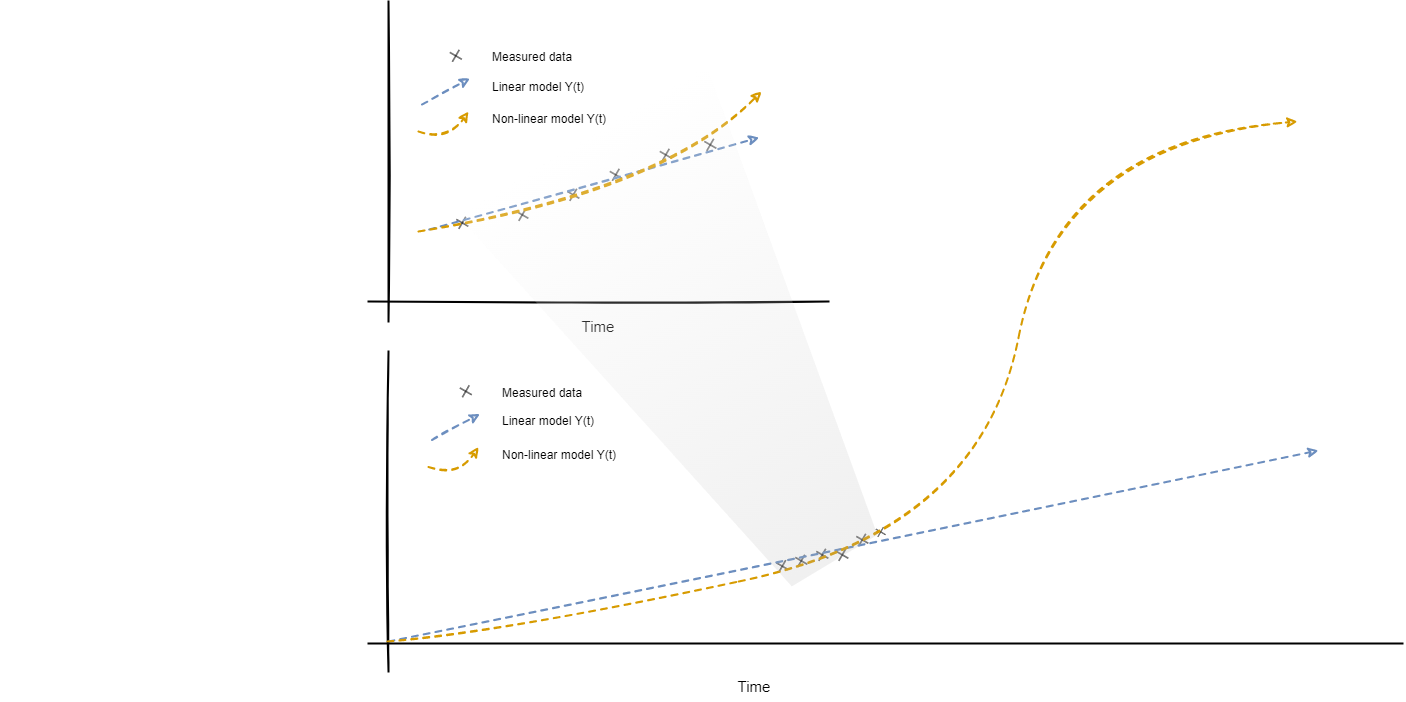

The diagram above was exported from draw.io. Its source (the exported page's mxGraphModel, read from the mxfile embedded in the PNG):
<mxGraphModel dx="1985" dy="1863" grid="1" gridSize="10" guides="1" tooltips="1" connect="1" arrows="1" fold="1" page="1" pageScale="1" pageWidth="850" pageHeight="1100" math="0" shadow="0">
  <root>
    <mxCell id="0" />
    <mxCell id="1" parent="0" />
    <mxCell id="Sj49qLcoZEn-vy82H97Q-1" value="" style="endArrow=none;html=1;rounded=0;targetPerimeterSpacing=0;sketch=1;strokeWidth=2;" parent="1" edge="1">
      <mxGeometry width="50" height="50" relative="1" as="geometry">
        <mxPoint x="240" y="480" as="sourcePoint" />
        <mxPoint x="240" y="160" as="targetPoint" />
      </mxGeometry>
    </mxCell>
    <mxCell id="Sj49qLcoZEn-vy82H97Q-2" value="" style="endArrow=none;html=1;rounded=0;sketch=1;strokeWidth=2;" parent="1" edge="1">
      <mxGeometry width="50" height="50" relative="1" as="geometry">
        <mxPoint x="220" y="460" as="sourcePoint" />
        <mxPoint x="680" y="460" as="targetPoint" />
      </mxGeometry>
    </mxCell>
    <mxCell id="Sj49qLcoZEn-vy82H97Q-3" value="&lt;font style=&quot;font-size: 15px;&quot; data-font-src=&quot;https://fonts.google.com/specimen/Amatic+SC&quot;&gt;Time&lt;/font&gt;" style="text;html=1;strokeColor=none;fillColor=none;align=center;verticalAlign=middle;whiteSpace=wrap;rounded=0;sketch=1;" parent="1" vertex="1">
      <mxGeometry x="420" y="470" width="60" height="30" as="geometry" />
    </mxCell>
    <mxCell id="Sj49qLcoZEn-vy82H97Q-5" value="" style="shape=image;html=1;verticalAlign=top;verticalLabelPosition=bottom;labelBackgroundColor=#ffffff;imageAspect=0;aspect=fixed;image=https://cdn4.iconfinder.com/data/icons/ionicons/512/icon-ios7-plus-empty-128.png;sketch=1;fontFamily=Helvetica;fontSize=15;rotation=30;" parent="1" vertex="1">
      <mxGeometry x="360" y="360" width="28" height="28" as="geometry" />
    </mxCell>
    <mxCell id="Sj49qLcoZEn-vy82H97Q-6" value="" style="shape=image;html=1;verticalAlign=top;verticalLabelPosition=bottom;labelBackgroundColor=#ffffff;imageAspect=0;aspect=fixed;image=https://cdn4.iconfinder.com/data/icons/ionicons/512/icon-ios7-plus-empty-128.png;sketch=1;fontFamily=Helvetica;fontSize=15;rotation=30;" parent="1" vertex="1">
      <mxGeometry x="300" y="368" width="28" height="28" as="geometry" />
    </mxCell>
    <mxCell id="Sj49qLcoZEn-vy82H97Q-7" value="" style="shape=image;html=1;verticalAlign=top;verticalLabelPosition=bottom;labelBackgroundColor=#ffffff;imageAspect=0;aspect=fixed;image=https://cdn4.iconfinder.com/data/icons/ionicons/512/icon-ios7-plus-empty-128.png;sketch=1;fontFamily=Helvetica;fontSize=15;rotation=30;" parent="1" vertex="1">
      <mxGeometry x="411" y="340" width="28" height="28" as="geometry" />
    </mxCell>
    <mxCell id="Sj49qLcoZEn-vy82H97Q-8" value="" style="shape=image;html=1;verticalAlign=top;verticalLabelPosition=bottom;labelBackgroundColor=#ffffff;imageAspect=0;aspect=fixed;image=https://cdn4.iconfinder.com/data/icons/ionicons/512/icon-ios7-plus-empty-128.png;sketch=1;fontFamily=Helvetica;fontSize=15;rotation=30;" parent="1" vertex="1">
      <mxGeometry x="453.5" y="320" width="28" height="28" as="geometry" />
    </mxCell>
    <mxCell id="Sj49qLcoZEn-vy82H97Q-9" value="" style="shape=image;html=1;verticalAlign=top;verticalLabelPosition=bottom;labelBackgroundColor=#ffffff;imageAspect=0;aspect=fixed;image=https://cdn4.iconfinder.com/data/icons/ionicons/512/icon-ios7-plus-empty-128.png;sketch=1;fontFamily=Helvetica;fontSize=15;rotation=30;" parent="1" vertex="1">
      <mxGeometry x="503.5" y="300" width="28" height="28" as="geometry" />
    </mxCell>
    <mxCell id="Sj49qLcoZEn-vy82H97Q-10" value="" style="shape=image;html=1;verticalAlign=top;verticalLabelPosition=bottom;labelBackgroundColor=#ffffff;imageAspect=0;aspect=fixed;image=https://cdn4.iconfinder.com/data/icons/ionicons/512/icon-ios7-plus-empty-128.png;sketch=1;fontFamily=Helvetica;fontSize=15;rotation=30;" parent="1" vertex="1">
      <mxGeometry x="548" y="290" width="28" height="28" as="geometry" />
    </mxCell>
    <mxCell id="Sj49qLcoZEn-vy82H97Q-11" value="" style="endArrow=classic;dashed=1;html=1;rounded=0;sketch=1;fontFamily=Helvetica;fontSize=15;targetPerimeterSpacing=0;strokeWidth=2;fillColor=#dae8fc;strokeColor=#6c8ebf;endFill=0;" parent="1" edge="1">
      <mxGeometry width="50" height="50" relative="1" as="geometry">
        <mxPoint x="280.75" y="388" as="sourcePoint" />
        <mxPoint x="610.75" y="296" as="targetPoint" />
      </mxGeometry>
    </mxCell>
    <mxCell id="Sj49qLcoZEn-vy82H97Q-12" value="" style="curved=1;endArrow=classic;html=1;rounded=0;sketch=1;fontFamily=Helvetica;fontSize=15;targetPerimeterSpacing=0;strokeWidth=2;dashed=1;fillColor=#ffe6cc;strokeColor=#d79b00;endFill=0;" parent="1" edge="1">
      <mxGeometry width="50" height="50" relative="1" as="geometry">
        <mxPoint x="270" y="390" as="sourcePoint" />
        <mxPoint x="613" y="250" as="targetPoint" />
        <Array as="points">
          <mxPoint x="512.5" y="350" />
        </Array>
      </mxGeometry>
    </mxCell>
    <mxCell id="Sj49qLcoZEn-vy82H97Q-13" style="edgeStyle=none;rounded=0;sketch=1;orthogonalLoop=1;jettySize=auto;html=1;exitX=0.5;exitY=0;exitDx=0;exitDy=0;dashed=1;fontFamily=Helvetica;fontSize=15;endArrow=classic;endFill=0;targetPerimeterSpacing=0;strokeWidth=2;" parent="1" edge="1">
      <mxGeometry relative="1" as="geometry">
        <mxPoint x="160" y="490" as="sourcePoint" />
        <mxPoint x="160" y="490" as="targetPoint" />
      </mxGeometry>
    </mxCell>
    <mxCell id="Sj49qLcoZEn-vy82H97Q-15" value="" style="shape=image;html=1;verticalAlign=top;verticalLabelPosition=bottom;labelBackgroundColor=#ffffff;imageAspect=0;aspect=fixed;image=https://cdn4.iconfinder.com/data/icons/ionicons/512/icon-ios7-plus-empty-128.png;sketch=1;fontFamily=Helvetica;fontSize=15;rotation=30;" parent="1" vertex="1">
      <mxGeometry x="293.5" y="201" width="28" height="28" as="geometry" />
    </mxCell>
    <mxCell id="Sj49qLcoZEn-vy82H97Q-17" value="" style="endArrow=classic;dashed=1;html=1;rounded=0;sketch=1;fontFamily=Helvetica;fontSize=15;targetPerimeterSpacing=0;strokeWidth=2;fillColor=#dae8fc;strokeColor=#6c8ebf;endFill=0;" parent="1" edge="1">
      <mxGeometry width="50" height="50" relative="1" as="geometry">
        <mxPoint x="273.5" y="263" as="sourcePoint" />
        <mxPoint x="321.5" y="237" as="targetPoint" />
        <Array as="points">
          <mxPoint x="321.5" y="237" />
        </Array>
      </mxGeometry>
    </mxCell>
    <mxCell id="Sj49qLcoZEn-vy82H97Q-18" value="" style="curved=1;endArrow=classic;html=1;rounded=0;sketch=1;fontFamily=Helvetica;fontSize=15;strokeWidth=2;dashed=1;fillColor=#ffe6cc;strokeColor=#d79b00;endFill=0;targetPerimeterSpacing=0;" parent="1" edge="1">
      <mxGeometry width="50" height="50" relative="1" as="geometry">
        <mxPoint x="270" y="290" as="sourcePoint" />
        <mxPoint x="320" y="270" as="targetPoint" />
        <Array as="points">
          <mxPoint x="300" y="300" />
        </Array>
      </mxGeometry>
    </mxCell>
    <mxCell id="Sj49qLcoZEn-vy82H97Q-19" value="Measured data" style="text;html=1;strokeColor=none;fillColor=none;align=left;verticalAlign=middle;whiteSpace=wrap;rounded=0;sketch=1;" parent="1" vertex="1">
      <mxGeometry x="341.5" y="201" width="100" height="30" as="geometry" />
    </mxCell>
    <mxCell id="Sj49qLcoZEn-vy82H97Q-22" value="Linear model Y(t)&amp;nbsp;&amp;nbsp;" style="text;html=1;strokeColor=none;fillColor=none;align=left;verticalAlign=middle;whiteSpace=wrap;rounded=0;sketch=1;" parent="1" vertex="1">
      <mxGeometry x="341.5" y="231" width="208.5" height="30" as="geometry" />
    </mxCell>
    <mxCell id="Sj49qLcoZEn-vy82H97Q-23" value="Non-linear model Y(t)" style="text;html=1;strokeColor=none;fillColor=none;align=left;verticalAlign=middle;whiteSpace=wrap;rounded=0;sketch=1;" parent="1" vertex="1">
      <mxGeometry x="341.5" y="263" width="138.5" height="30" as="geometry" />
    </mxCell>
    <mxCell id="DORE6S0-njbx3apYGcze-20" value="" style="endArrow=none;html=1;rounded=0;targetPerimeterSpacing=0;sketch=1;strokeWidth=2;" edge="1" parent="1">
      <mxGeometry width="50" height="50" relative="1" as="geometry">
        <mxPoint x="240" y="830" as="sourcePoint" />
        <mxPoint x="240" y="510" as="targetPoint" />
      </mxGeometry>
    </mxCell>
    <mxCell id="DORE6S0-njbx3apYGcze-21" value="&lt;font style=&quot;font-size: 15px;&quot; data-font-src=&quot;https://fonts.google.com/specimen/Amatic+SC&quot;&gt;Time&lt;/font&gt;" style="text;html=1;strokeColor=none;fillColor=none;align=center;verticalAlign=middle;whiteSpace=wrap;rounded=0;sketch=1;" vertex="1" parent="1">
      <mxGeometry x="576" y="830" width="60" height="30" as="geometry" />
    </mxCell>
    <mxCell id="DORE6S0-njbx3apYGcze-22" value="" style="shape=image;html=1;verticalAlign=top;verticalLabelPosition=bottom;labelBackgroundColor=#ffffff;imageAspect=0;aspect=fixed;image=https://cdn4.iconfinder.com/data/icons/ionicons/512/icon-ios7-plus-empty-128.png;sketch=1;fontFamily=Helvetica;fontSize=15;rotation=30;" vertex="1" parent="1">
      <mxGeometry x="639" y="706" width="28" height="28" as="geometry" />
    </mxCell>
    <mxCell id="DORE6S0-njbx3apYGcze-23" value="" style="shape=image;html=1;verticalAlign=top;verticalLabelPosition=bottom;labelBackgroundColor=#ffffff;imageAspect=0;aspect=fixed;image=https://cdn4.iconfinder.com/data/icons/ionicons/512/icon-ios7-plus-empty-128.png;sketch=1;fontFamily=Helvetica;fontSize=15;rotation=30;" vertex="1" parent="1">
      <mxGeometry x="620" y="711.37" width="28" height="28" as="geometry" />
    </mxCell>
    <mxCell id="DORE6S0-njbx3apYGcze-24" value="" style="shape=image;html=1;verticalAlign=top;verticalLabelPosition=bottom;labelBackgroundColor=#ffffff;imageAspect=0;aspect=fixed;image=https://cdn4.iconfinder.com/data/icons/ionicons/512/icon-ios7-plus-empty-128.png;sketch=1;fontFamily=Helvetica;fontSize=15;rotation=30;" vertex="1" parent="1">
      <mxGeometry x="660" y="700" width="28" height="28" as="geometry" />
    </mxCell>
    <mxCell id="DORE6S0-njbx3apYGcze-25" value="" style="shape=image;html=1;verticalAlign=top;verticalLabelPosition=bottom;labelBackgroundColor=#ffffff;imageAspect=0;aspect=fixed;image=https://cdn4.iconfinder.com/data/icons/ionicons/512/icon-ios7-plus-empty-128.png;sketch=1;fontFamily=Helvetica;fontSize=15;rotation=30;" vertex="1" parent="1">
      <mxGeometry x="680" y="700" width="28" height="28" as="geometry" />
    </mxCell>
    <mxCell id="DORE6S0-njbx3apYGcze-26" value="" style="shape=image;html=1;verticalAlign=top;verticalLabelPosition=bottom;labelBackgroundColor=#ffffff;imageAspect=0;aspect=fixed;image=https://cdn4.iconfinder.com/data/icons/ionicons/512/icon-ios7-plus-empty-128.png;sketch=1;fontFamily=Helvetica;fontSize=15;rotation=30;" vertex="1" parent="1">
      <mxGeometry x="700" y="685" width="28" height="28" as="geometry" />
    </mxCell>
    <mxCell id="DORE6S0-njbx3apYGcze-27" value="" style="shape=image;html=1;verticalAlign=top;verticalLabelPosition=bottom;labelBackgroundColor=#ffffff;imageAspect=0;aspect=fixed;image=https://cdn4.iconfinder.com/data/icons/ionicons/512/icon-ios7-plus-empty-128.png;sketch=1;fontFamily=Helvetica;fontSize=15;rotation=30;" vertex="1" parent="1">
      <mxGeometry x="720.93" y="679.61" width="22.93" height="22.93" as="geometry" />
    </mxCell>
    <mxCell id="DORE6S0-njbx3apYGcze-28" value="" style="endArrow=classic;dashed=1;html=1;rounded=0;sketch=1;fontFamily=Helvetica;fontSize=15;targetPerimeterSpacing=0;strokeWidth=2;fillColor=#dae8fc;strokeColor=#6c8ebf;endFill=0;" edge="1" parent="1">
      <mxGeometry width="50" height="50" relative="1" as="geometry">
        <mxPoint x="240" y="800" as="sourcePoint" />
        <mxPoint x="1170" y="609" as="targetPoint" />
      </mxGeometry>
    </mxCell>
    <mxCell id="DORE6S0-njbx3apYGcze-29" value="" style="curved=1;endArrow=classic;html=1;rounded=0;sketch=1;fontFamily=Helvetica;fontSize=15;targetPerimeterSpacing=0;strokeWidth=2;dashed=1;fillColor=#ffe6cc;strokeColor=#d79b00;endFill=0;" edge="1" parent="1">
      <mxGeometry width="50" height="50" relative="1" as="geometry">
        <mxPoint x="239" y="800" as="sourcePoint" />
        <mxPoint x="1149" y="280" as="targetPoint" />
        <Array as="points">
          <mxPoint x="349" y="790" />
          <mxPoint x="831.5" y="690" />
          <mxPoint x="909" y="300" />
        </Array>
      </mxGeometry>
    </mxCell>
    <mxCell id="DORE6S0-njbx3apYGcze-30" style="edgeStyle=none;rounded=0;sketch=1;orthogonalLoop=1;jettySize=auto;html=1;exitX=0.5;exitY=0;exitDx=0;exitDy=0;dashed=1;fontFamily=Helvetica;fontSize=15;endArrow=classic;endFill=0;targetPerimeterSpacing=0;strokeWidth=2;" edge="1" parent="1">
      <mxGeometry relative="1" as="geometry">
        <mxPoint x="-140" y="713.5" as="sourcePoint" />
        <mxPoint x="-140" y="713.5" as="targetPoint" />
      </mxGeometry>
    </mxCell>
    <mxCell id="DORE6S0-njbx3apYGcze-31" value="" style="shape=image;html=1;verticalAlign=top;verticalLabelPosition=bottom;labelBackgroundColor=#ffffff;imageAspect=0;aspect=fixed;image=https://cdn4.iconfinder.com/data/icons/ionicons/512/icon-ios7-plus-empty-128.png;sketch=1;fontFamily=Helvetica;fontSize=15;rotation=30;" vertex="1" parent="1">
      <mxGeometry x="303.5" y="536.5" width="28" height="28" as="geometry" />
    </mxCell>
    <mxCell id="DORE6S0-njbx3apYGcze-32" value="" style="endArrow=classic;dashed=1;html=1;rounded=0;sketch=1;fontFamily=Helvetica;fontSize=15;targetPerimeterSpacing=0;strokeWidth=2;fillColor=#dae8fc;strokeColor=#6c8ebf;endFill=0;" edge="1" parent="1">
      <mxGeometry width="50" height="50" relative="1" as="geometry">
        <mxPoint x="283.5000000000001" y="598.5" as="sourcePoint" />
        <mxPoint x="331.4999999999999" y="572.5" as="targetPoint" />
        <Array as="points">
          <mxPoint x="331.5" y="572.5" />
        </Array>
      </mxGeometry>
    </mxCell>
    <mxCell id="DORE6S0-njbx3apYGcze-33" value="" style="curved=1;endArrow=classic;html=1;rounded=0;sketch=1;fontFamily=Helvetica;fontSize=15;strokeWidth=2;dashed=1;fillColor=#ffe6cc;strokeColor=#d79b00;endFill=0;targetPerimeterSpacing=0;" edge="1" parent="1">
      <mxGeometry width="50" height="50" relative="1" as="geometry">
        <mxPoint x="280" y="625.5" as="sourcePoint" />
        <mxPoint x="330" y="605.5" as="targetPoint" />
        <Array as="points">
          <mxPoint x="310" y="635.5" />
        </Array>
      </mxGeometry>
    </mxCell>
    <mxCell id="DORE6S0-njbx3apYGcze-34" value="Measured data" style="text;html=1;strokeColor=none;fillColor=none;align=left;verticalAlign=middle;whiteSpace=wrap;rounded=0;sketch=1;" vertex="1" parent="1">
      <mxGeometry x="351.5" y="536.5" width="100" height="30" as="geometry" />
    </mxCell>
    <mxCell id="DORE6S0-njbx3apYGcze-35" value="Linear model Y(t)&amp;nbsp;&amp;nbsp;" style="text;html=1;strokeColor=none;fillColor=none;align=left;verticalAlign=middle;whiteSpace=wrap;rounded=0;sketch=1;" vertex="1" parent="1">
      <mxGeometry x="351.5" y="564.5" width="208.5" height="30" as="geometry" />
    </mxCell>
    <mxCell id="DORE6S0-njbx3apYGcze-36" value="Non-linear model Y(t)" style="text;html=1;strokeColor=none;fillColor=none;align=left;verticalAlign=middle;whiteSpace=wrap;rounded=0;sketch=1;" vertex="1" parent="1">
      <mxGeometry x="351.5" y="598.5" width="138.5" height="30" as="geometry" />
    </mxCell>
    <mxCell id="DORE6S0-njbx3apYGcze-37" value="" style="endArrow=none;html=1;rounded=0;sketch=1;strokeWidth=2;" edge="1" parent="1">
      <mxGeometry width="50" height="50" relative="1" as="geometry">
        <mxPoint x="220" y="802" as="sourcePoint" />
        <mxPoint x="1254" y="802" as="targetPoint" />
      </mxGeometry>
    </mxCell>
    <mxCell id="DORE6S0-njbx3apYGcze-51" value="" style="shape=trapezoid;perimeter=trapezoidPerimeter;whiteSpace=wrap;html=1;fixedSize=1;rotation=-211;size=95.06999999999994;gradientColor=#B3B3B3;gradientDirection=north;opacity=20;strokeColor=none;" vertex="1" parent="1">
      <mxGeometry x="415.08" y="264.73" width="290" height="489.37" as="geometry" />
    </mxCell>
  </root>
</mxGraphModel>